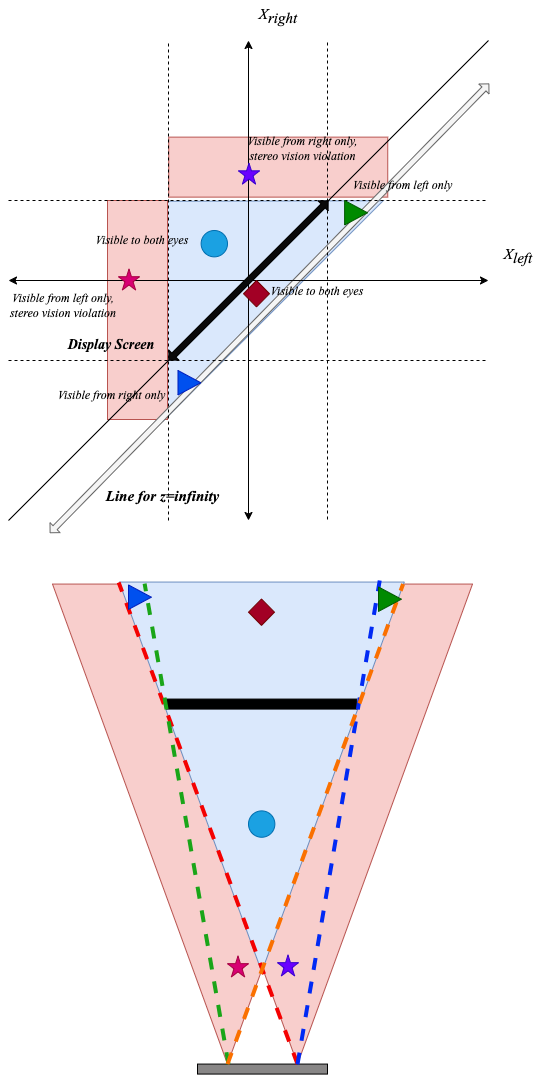

The diagram above was exported from draw.io. Its source (the exported page's mxGraphModel, read from the mxfile embedded in the PNG):
<mxGraphModel dx="2726" dy="1743" grid="1" gridSize="10" guides="1" tooltips="1" connect="1" arrows="1" fold="1" page="1" pageScale="1" pageWidth="827" pageHeight="1169" math="0" shadow="0">
  <root>
    <mxCell id="WIyWlLk6GJQsqaUBKTNV-0" />
    <mxCell id="WIyWlLk6GJQsqaUBKTNV-1" parent="WIyWlLk6GJQsqaUBKTNV-0" />
    <mxCell id="zMJO5-a6jvMOxmt60tTz-2" value="" style="triangle;whiteSpace=wrap;html=1;rotation=-135;fillColor=#dae8fc;strokeColor=#6c8ebf;" vertex="1" parent="WIyWlLk6GJQsqaUBKTNV-1">
      <mxGeometry x="293.03" y="140.31" width="154.42" height="310.21" as="geometry" />
    </mxCell>
    <mxCell id="zMJO5-a6jvMOxmt60tTz-4" value="" style="rounded=0;whiteSpace=wrap;html=1;rotation=0;fillColor=#f8cecc;strokeColor=#b85450;" vertex="1" parent="WIyWlLk6GJQsqaUBKTNV-1">
      <mxGeometry x="320.24" y="176.63" width="219" height="60" as="geometry" />
    </mxCell>
    <mxCell id="zMJO5-a6jvMOxmt60tTz-3" value="" style="rounded=0;whiteSpace=wrap;html=1;rotation=-90;fillColor=#f8cecc;strokeColor=#b85450;" vertex="1" parent="WIyWlLk6GJQsqaUBKTNV-1">
      <mxGeometry x="179.5" y="319.5" width="219" height="60" as="geometry" />
    </mxCell>
    <mxCell id="_2Poz7L1ACdwJXKDhcYj-81" value="" style="shape=flexArrow;endArrow=classic;startArrow=classic;html=1;rounded=0;endWidth=7.407407407407407;endSize=2.0362537764350455;width=5.740181268882175;startWidth=7.407407407407407;startSize=2.0362537764350455;fillColor=#f5f5f5;strokeColor=#666666;" parent="WIyWlLk6GJQsqaUBKTNV-1" edge="1">
      <mxGeometry width="100" height="100" relative="1" as="geometry">
        <mxPoint x="201.24" y="572.63" as="sourcePoint" />
        <mxPoint x="640.74" y="123" as="targetPoint" />
      </mxGeometry>
    </mxCell>
    <mxCell id="_2Poz7L1ACdwJXKDhcYj-20" value="" style="triangle;whiteSpace=wrap;html=1;rotation=90;fillColor=#f8cecc;strokeColor=#b85450;" parent="WIyWlLk6GJQsqaUBKTNV-1" vertex="1">
      <mxGeometry x="209" y="688.5699999999999" width="480" height="350" as="geometry" />
    </mxCell>
    <mxCell id="_2Poz7L1ACdwJXKDhcYj-19" value="" style="triangle;whiteSpace=wrap;html=1;rotation=90;fillColor=#f8cecc;strokeColor=#b85450;" parent="WIyWlLk6GJQsqaUBKTNV-1" vertex="1">
      <mxGeometry x="139" y="688.5699999999999" width="480" height="350" as="geometry" />
    </mxCell>
    <mxCell id="_2Poz7L1ACdwJXKDhcYj-0" value="" style="endArrow=classic;startArrow=classic;html=1;rounded=0;" parent="WIyWlLk6GJQsqaUBKTNV-1" edge="1">
      <mxGeometry width="50" height="50" relative="1" as="geometry">
        <mxPoint x="400" y="560" as="sourcePoint" />
        <mxPoint x="400" y="80" as="targetPoint" />
      </mxGeometry>
    </mxCell>
    <mxCell id="_2Poz7L1ACdwJXKDhcYj-1" value="" style="endArrow=classic;startArrow=classic;html=1;rounded=0;" parent="WIyWlLk6GJQsqaUBKTNV-1" edge="1">
      <mxGeometry width="50" height="50" relative="1" as="geometry">
        <mxPoint x="640" y="320" as="sourcePoint" />
        <mxPoint x="160" y="320" as="targetPoint" />
      </mxGeometry>
    </mxCell>
    <mxCell id="_2Poz7L1ACdwJXKDhcYj-2" value="X&lt;sub style=&quot;font-size: 15px;&quot;&gt;right&lt;/sub&gt;" style="text;html=1;strokeColor=none;fillColor=none;align=center;verticalAlign=middle;whiteSpace=wrap;rounded=0;fontStyle=2;fontFamily=Times New Roman;fontSize=15;" parent="WIyWlLk6GJQsqaUBKTNV-1" vertex="1">
      <mxGeometry x="400" y="40" width="60" height="30" as="geometry" />
    </mxCell>
    <mxCell id="_2Poz7L1ACdwJXKDhcYj-3" value="X&lt;sub style=&quot;font-size: 15px;&quot;&gt;left&lt;/sub&gt;" style="text;html=1;strokeColor=none;fillColor=none;align=center;verticalAlign=middle;whiteSpace=wrap;rounded=0;fontStyle=2;fontFamily=Times New Roman;fontSize=15;" parent="WIyWlLk6GJQsqaUBKTNV-1" vertex="1">
      <mxGeometry x="640" y="280" width="60" height="30" as="geometry" />
    </mxCell>
    <mxCell id="_2Poz7L1ACdwJXKDhcYj-4" value="" style="endArrow=none;html=1;rounded=0;" parent="WIyWlLk6GJQsqaUBKTNV-1" edge="1">
      <mxGeometry width="50" height="50" relative="1" as="geometry">
        <mxPoint x="160" y="560" as="sourcePoint" />
        <mxPoint x="640" y="80" as="targetPoint" />
      </mxGeometry>
    </mxCell>
    <mxCell id="_2Poz7L1ACdwJXKDhcYj-5" value="" style="endArrow=none;dashed=1;html=1;rounded=0;" parent="WIyWlLk6GJQsqaUBKTNV-1" edge="1">
      <mxGeometry width="50" height="50" relative="1" as="geometry">
        <mxPoint x="320" y="560" as="sourcePoint" />
        <mxPoint x="320" y="80" as="targetPoint" />
      </mxGeometry>
    </mxCell>
    <mxCell id="_2Poz7L1ACdwJXKDhcYj-7" value="" style="endArrow=none;dashed=1;html=1;rounded=0;" parent="WIyWlLk6GJQsqaUBKTNV-1" edge="1">
      <mxGeometry width="50" height="50" relative="1" as="geometry">
        <mxPoint x="160" y="240" as="sourcePoint" />
        <mxPoint x="640" y="240" as="targetPoint" />
      </mxGeometry>
    </mxCell>
    <mxCell id="_2Poz7L1ACdwJXKDhcYj-8" value="" style="endArrow=none;dashed=1;html=1;rounded=0;" parent="WIyWlLk6GJQsqaUBKTNV-1" edge="1">
      <mxGeometry width="50" height="50" relative="1" as="geometry">
        <mxPoint x="160" y="400" as="sourcePoint" />
        <mxPoint x="640" y="400" as="targetPoint" />
      </mxGeometry>
    </mxCell>
    <mxCell id="_2Poz7L1ACdwJXKDhcYj-13" value="" style="rounded=0;whiteSpace=wrap;html=1;fillColor=#888686;" parent="WIyWlLk6GJQsqaUBKTNV-1" vertex="1">
      <mxGeometry x="349" y="1103.5700000000002" width="130" height="10" as="geometry" />
    </mxCell>
    <mxCell id="_2Poz7L1ACdwJXKDhcYj-21" value="" style="triangle;whiteSpace=wrap;html=1;rotation=90;fillColor=#dae8fc;strokeColor=#6c8ebf;" parent="WIyWlLk6GJQsqaUBKTNV-1" vertex="1">
      <mxGeometry x="218.37" y="673.94" width="389.75" height="284.99" as="geometry" />
    </mxCell>
    <mxCell id="_2Poz7L1ACdwJXKDhcYj-12" value="" style="rounded=0;whiteSpace=wrap;html=1;fillColor=#000000;" parent="WIyWlLk6GJQsqaUBKTNV-1" vertex="1">
      <mxGeometry x="318.24" y="738.5699999999999" width="190" height="10" as="geometry" />
    </mxCell>
    <mxCell id="_2Poz7L1ACdwJXKDhcYj-38" value="" style="endArrow=none;dashed=1;html=1;rounded=0;exitX=1;exitY=0.5;exitDx=0;exitDy=0;entryX=0.001;entryY=1.002;entryDx=0;entryDy=0;entryPerimeter=0;strokeWidth=4;strokeColor=#f40101;" parent="WIyWlLk6GJQsqaUBKTNV-1" source="_2Poz7L1ACdwJXKDhcYj-20" target="_2Poz7L1ACdwJXKDhcYj-21" edge="1">
      <mxGeometry width="50" height="50" relative="1" as="geometry">
        <mxPoint x="449" y="963.94" as="sourcePoint" />
        <mxPoint x="259" y="613.94" as="targetPoint" />
      </mxGeometry>
    </mxCell>
    <mxCell id="_2Poz7L1ACdwJXKDhcYj-39" value="" style="endArrow=none;dashed=1;html=1;rounded=0;entryX=-0.004;entryY=0.086;entryDx=0;entryDy=0;entryPerimeter=0;strokeWidth=4;strokeColor=#012af4;" parent="WIyWlLk6GJQsqaUBKTNV-1" target="_2Poz7L1ACdwJXKDhcYj-21" edge="1">
      <mxGeometry width="50" height="50" relative="1" as="geometry">
        <mxPoint x="449" y="1103.94" as="sourcePoint" />
        <mxPoint x="280" y="631.94" as="targetPoint" />
      </mxGeometry>
    </mxCell>
    <mxCell id="_2Poz7L1ACdwJXKDhcYj-40" value="" style="endArrow=none;dashed=1;html=1;rounded=0;exitX=1;exitY=0.5;exitDx=0;exitDy=0;entryX=0.004;entryY=0.911;entryDx=0;entryDy=0;entryPerimeter=0;strokeWidth=4;strokeColor=#1aa518;" parent="WIyWlLk6GJQsqaUBKTNV-1" target="_2Poz7L1ACdwJXKDhcYj-21" edge="1">
      <mxGeometry width="50" height="50" relative="1" as="geometry">
        <mxPoint x="380" y="1103.5700000000002" as="sourcePoint" />
        <mxPoint x="201" y="621.5699999999999" as="targetPoint" />
      </mxGeometry>
    </mxCell>
    <mxCell id="_2Poz7L1ACdwJXKDhcYj-41" value="" style="endArrow=none;dashed=1;html=1;rounded=0;exitX=1;exitY=0.5;exitDx=0;exitDy=0;entryX=0.005;entryY=0.004;entryDx=0;entryDy=0;entryPerimeter=0;strokeWidth=4;strokeColor=#fa7000;" parent="WIyWlLk6GJQsqaUBKTNV-1" source="_2Poz7L1ACdwJXKDhcYj-19" target="_2Poz7L1ACdwJXKDhcYj-21" edge="1">
      <mxGeometry width="50" height="50" relative="1" as="geometry">
        <mxPoint x="390" y="1113.5700000000002" as="sourcePoint" />
        <mxPoint x="305" y="628.94" as="targetPoint" />
      </mxGeometry>
    </mxCell>
    <mxCell id="_2Poz7L1ACdwJXKDhcYj-42" value="" style="shape=flexArrow;endArrow=classic;startArrow=classic;html=1;rounded=0;endWidth=7.407407407407407;endSize=2.0362537764350455;width=5.740181268882175;startWidth=7.407407407407407;startSize=2.0362537764350455;fillColor=#0a0a0a;" parent="WIyWlLk6GJQsqaUBKTNV-1" edge="1">
      <mxGeometry width="100" height="100" relative="1" as="geometry">
        <mxPoint x="320" y="400" as="sourcePoint" />
        <mxPoint x="480" y="240" as="targetPoint" />
      </mxGeometry>
    </mxCell>
    <mxCell id="_2Poz7L1ACdwJXKDhcYj-43" value="Display Screen" style="text;html=1;strokeColor=none;fillColor=none;align=center;verticalAlign=middle;whiteSpace=wrap;rounded=0;fontFamily=Times New Roman;fontStyle=3;fontSize=14;" parent="WIyWlLk6GJQsqaUBKTNV-1" vertex="1">
      <mxGeometry x="208.24" y="370" width="110" height="30" as="geometry" />
    </mxCell>
    <mxCell id="_2Poz7L1ACdwJXKDhcYj-47" value="" style="verticalLabelPosition=bottom;verticalAlign=top;html=1;shape=mxgraph.basic.star;fillColor=#6a00ff;fontColor=#ffffff;strokeColor=#3700CC;" parent="WIyWlLk6GJQsqaUBKTNV-1" vertex="1">
      <mxGeometry x="429" y="994.44" width="21" height="21" as="geometry" />
    </mxCell>
    <mxCell id="_2Poz7L1ACdwJXKDhcYj-50" value="" style="verticalLabelPosition=bottom;verticalAlign=top;html=1;shape=mxgraph.basic.star;fillColor=#d80073;fontColor=#ffffff;strokeColor=#A50040;" parent="WIyWlLk6GJQsqaUBKTNV-1" vertex="1">
      <mxGeometry x="379" y="995.44" width="21" height="21" as="geometry" />
    </mxCell>
    <mxCell id="_2Poz7L1ACdwJXKDhcYj-51" value="" style="verticalLabelPosition=bottom;verticalAlign=top;html=1;shape=mxgraph.basic.star;fillColor=#d80073;fontColor=#ffffff;strokeColor=#A50040;" parent="WIyWlLk6GJQsqaUBKTNV-1" vertex="1">
      <mxGeometry x="270" y="308.5" width="21" height="21" as="geometry" />
    </mxCell>
    <mxCell id="_2Poz7L1ACdwJXKDhcYj-53" value="" style="verticalLabelPosition=bottom;verticalAlign=top;html=1;shape=mxgraph.basic.star;fillColor=#6a00ff;fontColor=#ffffff;strokeColor=#3700CC;" parent="WIyWlLk6GJQsqaUBKTNV-1" vertex="1">
      <mxGeometry x="390" y="202.63" width="21" height="21" as="geometry" />
    </mxCell>
    <mxCell id="_2Poz7L1ACdwJXKDhcYj-56" value="Visible from right only, stereo vision violation" style="text;html=1;strokeColor=none;fillColor=none;align=center;verticalAlign=middle;whiteSpace=wrap;rounded=0;fontFamily=Times New Roman;fontStyle=2;fontSize=12;" parent="WIyWlLk6GJQsqaUBKTNV-1" vertex="1">
      <mxGeometry x="390" y="172.63" width="129" height="30" as="geometry" />
    </mxCell>
    <mxCell id="_2Poz7L1ACdwJXKDhcYj-57" value="Visible from left only, stereo vision violation" style="text;html=1;strokeColor=none;fillColor=none;align=center;verticalAlign=middle;whiteSpace=wrap;rounded=0;fontFamily=Times New Roman;fontStyle=2;fontSize=12;" parent="WIyWlLk6GJQsqaUBKTNV-1" vertex="1">
      <mxGeometry x="160" y="329.5" width="110" height="30" as="geometry" />
    </mxCell>
    <mxCell id="_2Poz7L1ACdwJXKDhcYj-59" value="" style="ellipse;whiteSpace=wrap;html=1;aspect=fixed;fillColor=#1ba1e2;fontColor=#ffffff;strokeColor=#006EAF;" parent="WIyWlLk6GJQsqaUBKTNV-1" vertex="1">
      <mxGeometry x="400" y="850.38" width="26.37" height="26.37" as="geometry" />
    </mxCell>
    <mxCell id="_2Poz7L1ACdwJXKDhcYj-60" value="" style="ellipse;whiteSpace=wrap;html=1;aspect=fixed;fillColor=#1ba1e2;fontColor=#ffffff;strokeColor=#006EAF;" parent="WIyWlLk6GJQsqaUBKTNV-1" vertex="1">
      <mxGeometry x="352.63" y="270" width="26.37" height="26.37" as="geometry" />
    </mxCell>
    <mxCell id="_2Poz7L1ACdwJXKDhcYj-61" value="Visible to both eyes" style="text;html=1;strokeColor=none;fillColor=none;align=center;verticalAlign=middle;whiteSpace=wrap;rounded=0;fontFamily=Times New Roman;fontStyle=2;fontSize=12;" parent="WIyWlLk6GJQsqaUBKTNV-1" vertex="1">
      <mxGeometry x="239" y="264.5" width="110" height="30" as="geometry" />
    </mxCell>
    <mxCell id="_2Poz7L1ACdwJXKDhcYj-65" value="" style="triangle;whiteSpace=wrap;html=1;fillColor=#008a00;fontColor=#ffffff;strokeColor=#005700;" parent="WIyWlLk6GJQsqaUBKTNV-1" vertex="1">
      <mxGeometry x="530" y="626.44" width="22.88" height="24.5" as="geometry" />
    </mxCell>
    <mxCell id="_2Poz7L1ACdwJXKDhcYj-73" value="" style="triangle;whiteSpace=wrap;html=1;fillColor=#008a00;fontColor=#ffffff;strokeColor=#005700;" parent="WIyWlLk6GJQsqaUBKTNV-1" vertex="1">
      <mxGeometry x="496.12" y="240" width="22.88" height="24.5" as="geometry" />
    </mxCell>
    <mxCell id="_2Poz7L1ACdwJXKDhcYj-74" value="Visible from left only" style="text;html=1;strokeColor=none;fillColor=none;align=center;verticalAlign=middle;whiteSpace=wrap;rounded=0;fontFamily=Times New Roman;fontStyle=2;fontSize=12;" parent="WIyWlLk6GJQsqaUBKTNV-1" vertex="1">
      <mxGeometry x="490" y="210" width="129" height="30" as="geometry" />
    </mxCell>
    <mxCell id="_2Poz7L1ACdwJXKDhcYj-75" value="" style="triangle;whiteSpace=wrap;html=1;fillColor=#0050ef;fontColor=#ffffff;strokeColor=#001DBC;" parent="WIyWlLk6GJQsqaUBKTNV-1" vertex="1">
      <mxGeometry x="280" y="624.44" width="22.88" height="24.5" as="geometry" />
    </mxCell>
    <mxCell id="_2Poz7L1ACdwJXKDhcYj-76" value="" style="triangle;whiteSpace=wrap;html=1;fillColor=#0050ef;fontColor=#ffffff;strokeColor=#001DBC;" parent="WIyWlLk6GJQsqaUBKTNV-1" vertex="1">
      <mxGeometry x="329.49" y="409.99" width="22.88" height="24.5" as="geometry" />
    </mxCell>
    <mxCell id="_2Poz7L1ACdwJXKDhcYj-77" value="Visible from right only" style="text;html=1;strokeColor=none;fillColor=none;align=center;verticalAlign=middle;whiteSpace=wrap;rounded=0;fontFamily=Times New Roman;fontStyle=2;fontSize=12;" parent="WIyWlLk6GJQsqaUBKTNV-1" vertex="1">
      <mxGeometry x="198.74" y="420" width="129" height="30" as="geometry" />
    </mxCell>
    <mxCell id="_2Poz7L1ACdwJXKDhcYj-94" value="" style="rhombus;whiteSpace=wrap;html=1;fillColor=#a20025;fontColor=#ffffff;strokeColor=#6F0000;" parent="WIyWlLk6GJQsqaUBKTNV-1" vertex="1">
      <mxGeometry x="400" y="638.47" width="26" height="26.43" as="geometry" />
    </mxCell>
    <mxCell id="_2Poz7L1ACdwJXKDhcYj-96" value="" style="rhombus;whiteSpace=wrap;html=1;fillColor=#a20025;fontColor=#ffffff;strokeColor=#6F0000;" parent="WIyWlLk6GJQsqaUBKTNV-1" vertex="1">
      <mxGeometry x="395" y="320" width="26" height="26.43" as="geometry" />
    </mxCell>
    <mxCell id="_2Poz7L1ACdwJXKDhcYj-98" value="Visible to both eyes" style="text;html=1;strokeColor=none;fillColor=none;align=center;verticalAlign=middle;whiteSpace=wrap;rounded=0;fontFamily=Times New Roman;fontStyle=2;fontSize=12;" parent="WIyWlLk6GJQsqaUBKTNV-1" vertex="1">
      <mxGeometry x="414" y="316.43" width="110" height="30" as="geometry" />
    </mxCell>
    <mxCell id="_2Poz7L1ACdwJXKDhcYj-100" value="Line for z=infinity" style="text;html=1;strokeColor=none;fillColor=none;align=center;verticalAlign=middle;whiteSpace=wrap;rounded=0;fontFamily=Times New Roman;fontStyle=3;fontSize=15;" parent="WIyWlLk6GJQsqaUBKTNV-1" vertex="1">
      <mxGeometry x="250" y="520" width="129" height="30" as="geometry" />
    </mxCell>
    <mxCell id="_2Poz7L1ACdwJXKDhcYj-101" value="" style="endArrow=none;dashed=1;html=1;rounded=0;" parent="WIyWlLk6GJQsqaUBKTNV-1" edge="1">
      <mxGeometry width="50" height="50" relative="1" as="geometry">
        <mxPoint x="479" y="559" as="sourcePoint" />
        <mxPoint x="479" y="79" as="targetPoint" />
      </mxGeometry>
    </mxCell>
  </root>
</mxGraphModel>